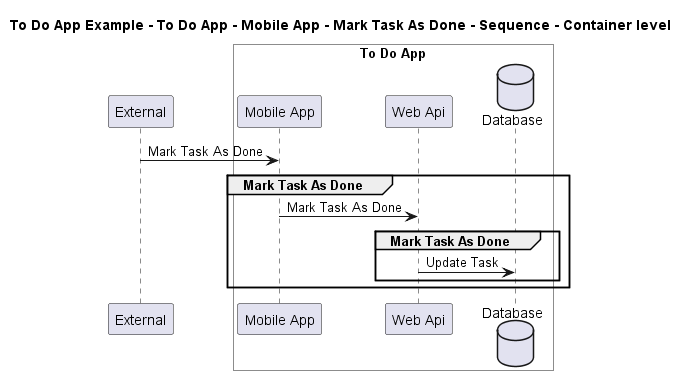

The diagram above was rendered by PlantUML. Its source (embedded in the PNG):
@startuml

title To Do App Example - To Do App - Mobile App - Mark Task As Done - Sequence - Container level

participant "External" as C4InterFlow.SoftwareSystems.ExternalSystem

box "To Do App" #White
    participant "Mobile App" as ToDoAppExample.SoftwareSystems.ToDoApp.Containers.MobileApp
    participant "Web Api" as ToDoAppExample.SoftwareSystems.ToDoApp.Containers.WebApi
    database "Database" as ToDoAppExample.SoftwareSystems.ToDoApp.Containers.Database
end box


C4InterFlow.SoftwareSystems.ExternalSystem -> ToDoAppExample.SoftwareSystems.ToDoApp.Containers.MobileApp : Mark Task As Done
group Mark Task As Done
ToDoAppExample.SoftwareSystems.ToDoApp.Containers.MobileApp -> ToDoAppExample.SoftwareSystems.ToDoApp.Containers.WebApi : Mark Task As Done
group Mark Task As Done
ToDoAppExample.SoftwareSystems.ToDoApp.Containers.WebApi -> ToDoAppExample.SoftwareSystems.ToDoApp.Containers.Database : Update Task
end
end


@enduml